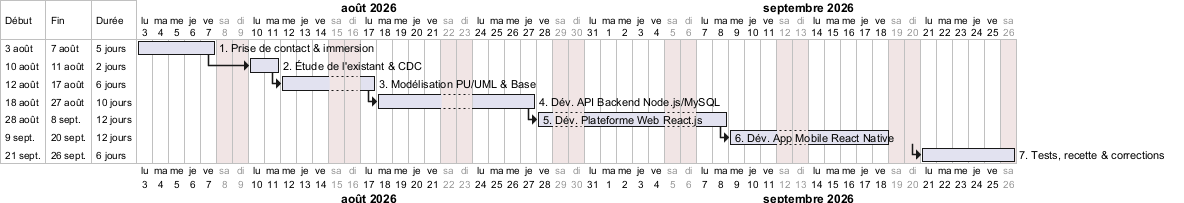

The diagram above was rendered by PlantUML. Its source (embedded in the PNG):
@startgantt diagramme-gantt-plantuml
language fr
project starts 2026-08-03
saturday are closed
sunday are closed

[1. Prise de contact & immersion] as [T1] starts 2026-08-03 and ends 2026-08-07
[2. Étude de l'existant & CDC] as [T2] starts 2026-08-08 and ends 2026-08-11
[3. Modélisation PU/UML & Base] as [T3] starts 2026-08-12 and ends 2026-08-17
[4. Dév. API Backend Node.js/MySQL] as [T4] starts 2026-08-18 and ends 2026-08-27
[5. Dév. Plateforme Web React.js] as [T5] starts 2026-08-28 and ends 2026-09-08
[6. Dév. App Mobile React Native] as [T6] starts 2026-09-09 and ends 2026-09-20
[7. Tests, recette & corrections] as [T7] starts 2026-09-21 and ends 2026-09-26

[T1] -> [T2]
[T2] -> [T3]
[T3] -> [T4]
[T4] -> [T5]
[T5] -> [T6]
[T6] -> [T7]
@endgantt